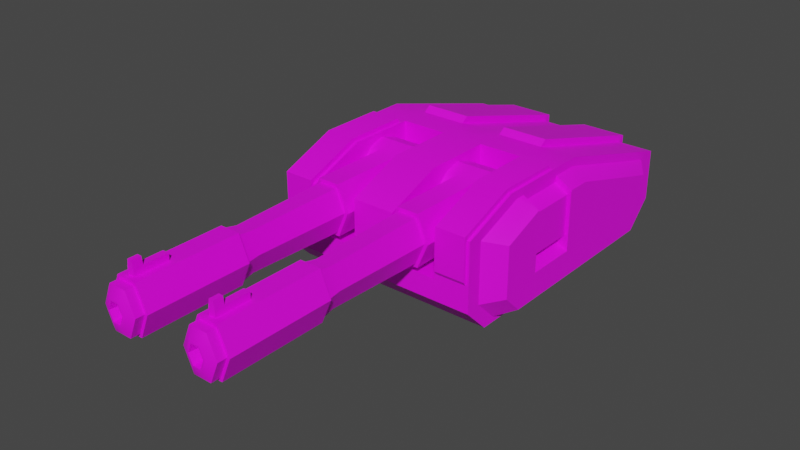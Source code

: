 # Source: SKTCHFAB.blend  (saved by Blender 2.81.16; exported with 4.5.12 LTS)
import bpy
from mathutils import Matrix  # noqa: F401  (used for matrix-valued properties, if any)

bpy.ops.wm.read_factory_settings(use_empty=True)
scene = bpy.context.scene
scene.name = 'Scene'

# ---- collections
col_collection = bpy.data.collections.new('Collection'); scene.collection.children.link(col_collection)

# ---- images (referenced by path relative to the original .blend; pixels are not part of the script)
import os
ASSET_DIR = os.environ.get("B2B_ASSET_DIR", "")  # directory of the original .blend (textures are referenced by path, not embedded)
HERE = os.path.dirname(os.path.abspath(__file__))  # packed textures are extracted next to this script under _unpacked/

def load_image(name, relpath, width, height, colorspace="sRGB"):
    """Load a texture the original file referenced (path relative to the .blend, or extracted next to this script)."""
    p = next((c for c in (os.path.join(HERE, relpath), os.path.join(ASSET_DIR, relpath)) if relpath and os.path.exists(c)), "")
    if p:
        img = bpy.data.images.load(p, check_existing=True)
        img.name = name
    else:  # same state as the original file: an image datablock whose file is absent (Cycles renders it pink)
        img = bpy.data.images.new(name, width, height)
        img.source = "FILE"
        img.filepath = "//" + (relpath or name)
    img.colorspace_settings.name = colorspace
    return img
img_turrets = load_image('Turrets', 'diffuse.png', 1024, 1024, 'sRGB')

# ---- materials (node trees are filled in below, after node groups)
mat_turret = bpy.data.materials.new('Turret')
mat_turret.use_transparent_shadow = False

# ---- node groups
ng_auto_smooth = bpy.data.node_groups.new('Auto Smooth', 'GeometryNodeTree')
_s = ng_auto_smooth.interface.new_socket(name='Geometry', in_out='OUTPUT', socket_type='NodeSocketGeometry')
_s = ng_auto_smooth.interface.new_socket(name='Geometry', in_out='INPUT', socket_type='NodeSocketGeometry')
_s = ng_auto_smooth.interface.new_socket(name='Angle', in_out='INPUT', socket_type='NodeSocketFloat')
_s.subtype = 'ANGLE'
_s.min_value = 0.0
_s.max_value = 3.142
ng_auto_smooth.is_modifier = True
_N = ng_auto_smooth.nodes; _L = ng_auto_smooth.links
n0 = _N.new('NodeGroupOutput'); n0.name = 'Group Output'; n0.location = (480, -100)
n1 = _N.new('NodeGroupInput'); n1.name = 'Group Input'; n1.location = (-420, -300)
n2 = _N.new('NodeGroupInput'); n2.name = 'Group Input.001'; n2.location = (-60, -100)
n3 = _N.new('GeometryNodeSetShadeSmooth'); n3.name = 'Set Shade Smooth'; n3.location = (120, -100)
n3.domain = 'EDGE'
n4 = _N.new('GeometryNodeSetShadeSmooth'); n4.name = 'Set Shade Smooth.001'; n4.location = (300, -100)
n5 = _N.new('GeometryNodeInputMeshEdgeAngle'); n5.name = 'Edge Angle'; n5.location = (-420, -220)
n6 = _N.new('GeometryNodeInputEdgeSmooth'); n6.name = 'Is Edge Smooth'; n6.location = (-60, -160)
n7 = _N.new('GeometryNodeInputShadeSmooth'); n7.name = 'Is Face Smooth'; n7.location = (-240, -340)
n8 = _N.new('FunctionNodeBooleanMath'); n8.name = 'Boolean Math'; n8.location = (-60, -220)
n9 = _N.new('FunctionNodeCompare'); n9.name = 'Compare'; n9.location = (-240, -180)
n9.operation = 'LESS_EQUAL'
_L.new(n5.outputs[0], n9.inputs[0])
_L.new(n4.outputs[0], n0.inputs[0])
_L.new(n1.outputs[1], n9.inputs[1])
_L.new(n9.outputs[0], n8.inputs[0])
_L.new(n7.outputs[0], n8.inputs[1])
_L.new(n2.outputs[0], n3.inputs[0])
_L.new(n6.outputs[0], n3.inputs[1])
_L.new(n3.outputs[0], n4.inputs[0])
_L.new(n8.outputs[0], n3.inputs[2])
n0.is_active_output = True

# ---- material node trees
mat_turret.use_nodes = True; mat_turret.node_tree.nodes.clear()
_N = mat_turret.node_tree.nodes; _L = mat_turret.node_tree.links
n0 = _N.new('ShaderNodeOutputMaterial'); n0.name = 'Material Output'; n0.location = (300, 300)
n1 = _N.new('ShaderNodeBsdfPrincipled'); n1.name = 'Principled BSDF'; n1.location = (10, 300)
n1.distribution = 'GGX'
n1.subsurface_method = 'BURLEY'
n1.inputs[3].default_value = 1.45
n1.inputs[27].default_value = (0.0, 0.0, 0.0, 1.0)
n1.inputs[28].default_value = 1.0
n2 = _N.new('ShaderNodeTexImage'); n2.name = 'Image Texture'; n2.location = (-280, 280)
n2.image = img_turrets
_L.new(n1.outputs[0], n0.inputs[0])
_L.new(n2.outputs[0], n1.inputs[0])
n0.is_active_output = True

# ---- world
world_world = bpy.data.worlds.new('World'); scene.world = world_world
world_world.use_nodes = True; world_world.node_tree.nodes.clear()
_N = world_world.node_tree.nodes; _L = world_world.node_tree.links
n0 = _N.new('ShaderNodeOutputWorld'); n0.name = 'World Output'; n0.location = (300, 300)
n1 = _N.new('ShaderNodeBackground'); n1.name = 'Background'; n1.location = (10, 300)
n1.inputs[0].default_value = (0.05088, 0.05088, 0.05088, 1.0)
_L.new(n1.outputs[0], n0.inputs[0])
n0.is_active_output = True
world_world.color = (0.05088, 0.05088, 0.05088)
world_world.use_sun_shadow = False
world_world.sun_shadow_jitter_overblur = 0.0

# ---- meshes
me_cube = bpy.data.meshes.new('Cube')
me_cube.from_pydata([(0.4393, 1.778, 0.7861), (0.4393, -0.9183, 1.257), (0.4393, -0.9183, 0.0), (0.4393, 0.1592, 1.257), (0.4393, 0.1592, 0.0), (0.4393, -1.533, 1.015), (0.4393, 1.778, 0.4966), (0.4393, -0.9183, 0.4966), (0.4393, -1.533, 0.4966), (1.371, 1.778, 0.7861), (1.431, -0.9183, 1.257), (1.371, -0.9183, 0.0), (1.371, 0.1592, 1.257), (1.371, 0.1592, 0.0), (1.431, -1.533, 1.015), (1.371, 1.778, 0.4966), (1.371, -0.9183, 0.4966), (1.431, -1.533, 0.5569), (2.106, 1.778, 0.4966), (2.361, -0.1592, 1.015), (2.106, -0.9183, 0.0), (2.106, 0.1592, 1.257), (2.046, -0.9183, 1.257), (2.106, 0.1592, 0.0), (2.106, 1.778, 0.7861), (2.433, -0.7131, 0.1265), (2.046, -1.533, 0.5569), (2.046, -1.533, 1.015), (0.4393, -0.1654, 1.257), (0.4393, -0.1592, 0.0), (0.4393, -0.1654, 0.4966), (1.431, -0.2257, 1.257), (1.371, -0.1592, 0.0), (1.371, -0.1654, 0.4966), (2.046, -0.2257, 1.257), (2.106, -0.1592, 0.0), (2.361, -0.7131, 0.5777), (0.4393, -1.263, 0.0), (0.4393, -1.533, 0.2698), (1.371, -1.263, 0.0), (1.371, -1.533, 0.2698), (2.106, -1.533, 0.2698), (2.106, -1.263, 0.0), (0.4393, 1.778, 0.2209), (0.4393, 1.557, 0.0), (1.371, 1.778, 0.2209), (1.371, 1.557, 0.0), (2.106, 1.557, 0.0), (2.106, 1.778, 0.2209), (0.4393, 1.854, 0.843), (0.4393, 1.854, 0.5534), (0.4393, 0.235, 1.314), (1.371, 1.854, 0.843), (1.371, 1.854, 0.5534), (1.371, 0.235, 1.314), (2.106, -0.8254, 0.05726), (2.095, -0.1592, 1.1), (2.106, -0.8254, 1.171), (2.106, 1.564, 0.7539), (2.106, 1.564, 0.4973), (2.106, 0.1294, 1.171), (2.106, -0.1592, 0.05726), (2.106, 0.1294, 0.05726), (2.106, -1.37, 0.9564), (2.106, -1.37, 0.4973), (2.106, -1.131, 0.05726), (2.106, -1.37, 0.2963), (2.106, 1.564, 0.253), (2.106, 1.368, 0.05726), (2.361, -0.7131, 1.015), (2.433, 1.305, 0.7148), (2.433, 1.305, 0.4981), (2.433, 0.09334, 1.067), (2.433, -0.1592, 0.1265), (2.433, 0.09334, 0.1265), (2.433, 0.09334, 0.4981), (2.433, -1.173, 0.8859), (2.433, -1.173, 0.4981), (2.361, -0.1592, 0.5777), (2.433, -0.9711, 0.1265), (2.433, -1.173, 0.3284), (2.433, 1.305, 0.2918), (2.433, 1.139, 0.1265), (1.371, -0.1654, 1.257), (1.371, -0.9183, 1.257), (1.371, -1.533, 1.015), (1.371, -1.533, 0.4966), (2.106, -0.1592, 1.257), (2.106, -0.9183, 1.257), (2.106, -1.533, 1.015), (2.106, -1.533, 0.4966), (1.431, -0.9504, 1.303), (2.046, -0.9504, 1.303), (1.431, -1.565, 1.06), (2.046, -1.565, 1.06), (1.431, -0.2578, 1.303), (1.431, -1.565, 0.6022), (2.046, -0.2578, 1.303), (2.046, -1.565, 0.6022), (2.095, -0.7131, 1.1), (2.106, -0.1592, 0.5777), (2.106, -0.7131, 0.5777), (2.433, -0.1592, 1.067), (2.106, -0.1592, 1.171), (2.106, -0.1592, 0.5062), (2.106, -0.7131, 0.5062), (2.433, -0.7131, 1.067), (2.433, -0.7131, 0.4122), (2.433, -0.1592, 0.4122), (2.106, -0.7131, 1.171), (-0.4393, 1.778, 0.7861), (-0.4393, -0.9183, 1.257), (-0.4393, -0.9183, 0.0), (0.0, -0.9183, 1.257), (0.0, -0.9183, 0.0), (0.0, 1.778, 0.7861), (-0.4393, 0.1592, 1.257), (-0.4393, 0.1592, 0.0), (0.0, 0.1592, 0.0), (0.0, 0.1592, 1.257), (-0.4393, -1.533, 1.015), (0.0, -1.533, 1.015), (-0.4393, 1.778, 0.4966), (-0.4393, -0.9183, 0.4966), (0.0, 1.778, 0.4966), (-0.4393, -1.533, 0.4966), (0.0, -1.533, 0.4966), (-1.371, 1.778, 0.7861), (-1.431, -0.9183, 1.257), (-1.371, -0.9183, 0.0), (-1.371, 0.1592, 1.257), (-1.371, 0.1592, 0.0), (-1.431, -1.533, 1.015), (-1.371, 1.778, 0.4966), (-1.371, -0.9183, 0.4966), (-1.431, -1.533, 0.5569), (-2.106, 1.778, 0.4966), (-2.361, -0.1592, 1.015), (-2.106, -0.9183, 0.0), (-2.106, 0.1592, 1.257), (-2.046, -0.9183, 1.257), (-2.106, 0.1592, 0.0), (-2.106, 1.778, 0.7861), (-2.433, -0.7131, 0.1265), (-2.046, -1.533, 0.5569), (-2.046, -1.533, 1.015), (-0.4393, -0.1654, 1.257), (0.0, -0.1592, 0.0), (0.0, -0.1654, 1.257), (-0.4393, -0.1592, 0.0), (-0.4393, -0.1654, 0.4966), (-1.431, -0.2257, 1.257), (-1.371, -0.1592, 0.0), (-1.371, -0.1654, 0.4966), (-2.046, -0.2257, 1.257), (-2.106, -0.1592, 0.0), (-2.361, -0.7131, 0.5777), (-0.4393, -1.263, 0.0), (-0.4393, -1.533, 0.2698), (0.0, -1.263, 0.0), (0.0, -1.533, 0.2698), (-1.371, -1.263, 0.0), (-1.371, -1.533, 0.2698), (-2.106, -1.533, 0.2698), (-2.106, -1.263, 0.0), (-0.4393, 1.778, 0.2209), (-0.4393, 1.557, 0.0), (0.0, 1.778, 0.2209), (0.0, 1.557, 0.0), (-1.371, 1.778, 0.2209), (-1.371, 1.557, 0.0), (-2.106, 1.557, 0.0), (-2.106, 1.778, 0.2209), (-0.4393, 1.854, 0.843), (-0.4393, 1.854, 0.5534), (-0.4393, 0.235, 1.314), (-1.371, 1.854, 0.843), (-1.371, 1.854, 0.5534), (-1.371, 0.235, 1.314), (-2.106, -0.8254, 0.05726), (-2.095, -0.1592, 1.1), (-2.106, -0.8254, 1.171), (-2.106, 1.564, 0.7539), (-2.106, 1.564, 0.4973), (-2.106, 0.1294, 1.171), (-2.106, -0.1592, 0.05726), (-2.106, 0.1294, 0.05726), (-2.106, -1.37, 0.9564), (-2.106, -1.37, 0.4973), (-2.106, -1.131, 0.05726), (-2.106, -1.37, 0.2963), (-2.106, 1.564, 0.253), (-2.106, 1.368, 0.05726), (-2.361, -0.7131, 1.015), (-2.433, 1.305, 0.7148), (-2.433, 1.305, 0.4981), (-2.433, 0.09334, 1.067), (-2.433, -0.1592, 0.1265), (-2.433, 0.09334, 0.1265), (-2.433, 0.09334, 0.4981), (-2.433, -1.173, 0.8859), (-2.433, -1.173, 0.4981), (-2.361, -0.1592, 0.5777), (-2.433, -0.9711, 0.1265), (-2.433, -1.173, 0.3284), (-2.433, 1.305, 0.2918), (-2.433, 1.139, 0.1265), (-1.371, -0.1654, 1.257), (-1.371, -0.9183, 1.257), (-1.371, -1.533, 1.015), (-1.371, -1.533, 0.4966), (-2.106, -0.1592, 1.257), (-2.106, -0.9183, 1.257), (-2.106, -1.533, 1.015), (-2.106, -1.533, 0.4966), (-1.431, -0.9504, 1.303), (-2.046, -0.9504, 1.303), (-1.431, -1.565, 1.06), (-2.046, -1.565, 1.06), (-1.431, -0.2578, 1.303), (-1.431, -1.565, 0.6022), (-2.046, -0.2578, 1.303), (-2.046, -1.565, 0.6022), (-2.095, -0.7131, 1.1), (-2.106, -0.1592, 0.5777), (-2.106, -0.7131, 0.5777), (-2.433, -0.1592, 1.067), (-2.106, -0.1592, 1.171), (-2.106, -0.1592, 0.5062), (-2.106, -0.7131, 0.5062), (-2.433, -0.7131, 1.067), (-2.433, -0.7131, 0.4122), (-2.433, -0.1592, 0.4122), (-2.106, -0.7131, 1.171)], [], [(147, 29, 2, 114), (30, 28, 1, 7), (124, 115, 0, 6), (1, 113, 121, 5), (28, 148, 113, 1), (0, 115, 119, 3), (15, 6, 50, 53), (45, 15, 18, 48), (8, 5, 121, 126), (37, 2, 11, 39), (7, 1, 5, 8), (168, 44, 4, 118), (114, 2, 37, 159), (44, 46, 13, 4), (16, 7, 8, 86), (33, 16, 84, 83), (43, 6, 15, 45), (16, 86, 85, 84), (29, 32, 11, 2), (38, 8, 126, 160), (86, 40, 41, 90), (41, 42, 65, 66), (88, 89, 63, 57), (23, 47, 68, 62), (48, 18, 59, 67), (15, 9, 24, 18), (39, 11, 20, 42), (9, 12, 21, 24), (26, 27, 94, 98), (34, 31, 95, 97), (32, 13, 23, 35), (31, 10, 91, 95), (35, 23, 62, 61), (47, 48, 67, 68), (13, 46, 47, 23), (3, 12, 54, 51), (11, 32, 35, 20), (12, 83, 87, 21), (24, 21, 60, 58), (20, 35, 61, 55), (4, 13, 32, 29), (3, 28, 83, 12), (16, 33, 30, 7), (3, 119, 148, 28), (28, 30, 33, 83), (118, 4, 29, 147), (159, 37, 38, 160), (37, 39, 40, 38), (39, 42, 41, 40), (38, 40, 86, 8), (44, 168, 167, 43), (43, 45, 46, 44), (45, 48, 47, 46), (167, 124, 6, 43), (50, 49, 52, 53), (51, 54, 52, 49), (9, 15, 53, 52), (0, 3, 51, 49), (6, 0, 49, 50), (12, 9, 52, 54), (66, 65, 79, 80), (58, 60, 72, 70), (59, 58, 70, 71), (63, 64, 77, 76), (105, 107, 108, 104), (62, 68, 82, 74), (67, 59, 71, 81), (55, 61, 73, 25), (90, 41, 66, 64), (87, 88, 57, 109, 103), (21, 87, 103, 60), (89, 90, 64, 63), (42, 20, 55, 65), (18, 24, 58, 59), (71, 70, 72, 75), (107, 106, 76, 77), (73, 108, 107, 25), (82, 81, 71, 75, 74), (25, 107, 77, 80, 79), (74, 75, 108, 73), (75, 72, 102, 108), (61, 62, 74, 73), (64, 66, 80, 77), (65, 55, 25, 79), (60, 103, 102, 72), (57, 63, 76, 106), (68, 67, 81, 82), (10, 31, 83, 84), (14, 10, 84, 85), (17, 14, 85, 86), (34, 22, 88, 87), (22, 27, 89, 88), (27, 26, 90, 89), (26, 17, 86, 90), (31, 34, 87, 83), (95, 91, 92, 97), (91, 93, 94, 92), (93, 96, 98, 94), (22, 34, 97, 92), (10, 14, 93, 91), (17, 26, 98, 96), (27, 22, 92, 94), (14, 17, 96, 93), (106, 109, 57), (69, 19, 56, 99), (56, 19, 102, 103), (100, 101, 105, 104), (36, 69, 106, 107), (19, 78, 108, 102), (99, 56, 103, 109), (69, 99, 109, 106), (78, 100, 104, 108), (101, 36, 107, 105), (101, 100, 78, 36), (69, 36, 78, 19), (147, 114, 112, 149), (150, 123, 111, 146), (124, 122, 110, 115), (111, 120, 121, 113), (146, 111, 113, 148), (110, 116, 119, 115), (133, 177, 174, 122), (169, 172, 136, 133), (125, 126, 121, 120), (157, 161, 129, 112), (123, 125, 120, 111), (168, 118, 117, 166), (114, 159, 157, 112), (166, 117, 131, 170), (134, 210, 125, 123), (153, 207, 208, 134), (165, 169, 133, 122), (134, 208, 209, 210), (149, 112, 129, 152), (158, 160, 126, 125), (210, 214, 163, 162), (163, 190, 189, 164), (212, 181, 187, 213), (141, 186, 192, 171), (172, 191, 183, 136), (133, 136, 142, 127), (161, 164, 138, 129), (127, 142, 139, 130), (144, 222, 218, 145), (154, 221, 219, 151), (152, 155, 141, 131), (151, 219, 215, 128), (155, 185, 186, 141), (171, 192, 191, 172), (131, 141, 171, 170), (116, 175, 178, 130), (129, 138, 155, 152), (130, 139, 211, 207), (142, 182, 184, 139), (138, 179, 185, 155), (117, 149, 152, 131), (116, 130, 207, 146), (134, 123, 150, 153), (116, 146, 148, 119), (146, 207, 153, 150), (118, 147, 149, 117), (159, 160, 158, 157), (157, 158, 162, 161), (161, 162, 163, 164), (158, 125, 210, 162), (166, 165, 167, 168), (165, 166, 170, 169), (169, 170, 171, 172), (167, 165, 122, 124), (174, 177, 176, 173), (175, 173, 176, 178), (127, 176, 177, 133), (110, 173, 175, 116), (122, 174, 173, 110), (130, 178, 176, 127), (190, 204, 203, 189), (182, 194, 196, 184), (183, 195, 194, 182), (187, 200, 201, 188), (229, 228, 232, 231), (186, 198, 206, 192), (191, 205, 195, 183), (179, 143, 197, 185), (214, 188, 190, 163), (211, 227, 233, 181, 212), (139, 184, 227, 211), (213, 187, 188, 214), (164, 189, 179, 138), (136, 183, 182, 142), (195, 199, 196, 194), (231, 201, 200, 230), (197, 143, 231, 232), (206, 198, 199, 195, 205), (143, 203, 204, 201, 231), (198, 197, 232, 199), (199, 232, 226, 196), (185, 197, 198, 186), (188, 201, 204, 190), (189, 203, 143, 179), (184, 196, 226, 227), (181, 230, 200, 187), (192, 206, 205, 191), (128, 208, 207, 151), (132, 209, 208, 128), (135, 210, 209, 132), (154, 211, 212, 140), (140, 212, 213, 145), (145, 213, 214, 144), (144, 214, 210, 135), (151, 207, 211, 154), (219, 221, 216, 215), (215, 216, 218, 217), (217, 218, 222, 220), (140, 216, 221, 154), (128, 215, 217, 132), (135, 220, 222, 144), (145, 218, 216, 140), (132, 217, 220, 135), (230, 181, 233), (193, 223, 180, 137), (180, 227, 226, 137), (224, 228, 229, 225), (156, 231, 230, 193), (137, 226, 232, 202), (223, 233, 227, 180), (193, 230, 233, 223), (202, 232, 228, 224), (225, 229, 231, 156), (225, 156, 202, 224), (193, 137, 202, 156)])
me_cube.polygons.foreach_set('use_smooth', [True] * 230)
_uv = me_cube.uv_layers.new(name='UVMap')
_uv.uv.foreach_set('vector', [0.5191, 0.2294, 0.5191, 0.2768, 0.4372, 0.2768, 0.4372, 0.2294, 0.3572, 0.7294, 0.4392, 0.7294, 0.4392, 0.8106, 0.3572, 0.8106, 0.8236, 0.2294, 0.7923, 0.2294, 0.7923, 0.182, 0.8236, 0.182, 0.3034, 0.2768, 0.3034, 0.2294, 0.3674, 0.2294, 0.3674, 0.2768, 0.2224, 0.2768, 0.2224, 0.2294, 0.3034, 0.2294, 0.3034, 0.2768, 0.009488, 0.2768, 0.009488, 0.2294, 0.1875, 0.2294, 0.1875, 0.2768, 0.6726, 0.7423, 0.6726, 0.8428, 0.6644, 0.8428, 0.6644, 0.7423, 0.8533, 0.08154, 0.8236, 0.08154, 0.8236, 0.002271, 0.8533, 0.002271, 0.7307, 0.182, 0.7866, 0.182, 0.7866, 0.2294, 0.7307, 0.2294, 0.4, 0.2768, 0.4372, 0.2768, 0.4372, 0.3772, 0.4, 0.3772, 0.3572, 0.8106, 0.4392, 0.8106, 0.4131, 0.8769, 0.3572, 0.8769, 0.7042, 0.2294, 0.7042, 0.2768, 0.5534, 0.2768, 0.5534, 0.2294, 0.4372, 0.2294, 0.4372, 0.2768, 0.4, 0.2768, 0.4, 0.2294, 0.7042, 0.2768, 0.7042, 0.3772, 0.5534, 0.3772, 0.5534, 0.2768, 0.6825, 0.5256, 0.582, 0.5256, 0.582, 0.4595, 0.6825, 0.4595, 0.6845, 0.7555, 0.6845, 0.6743, 0.7666, 0.6743, 0.7666, 0.7555, 0.8533, 0.182, 0.8236, 0.182, 0.8236, 0.08154, 0.8533, 0.08154, 0.6845, 0.6743, 0.6845, 0.608, 0.7404, 0.608, 0.7666, 0.6743, 0.5191, 0.2768, 0.5191, 0.3772, 0.4372, 0.3772, 0.4372, 0.2768, 0.7063, 0.182, 0.7307, 0.182, 0.7307, 0.2294, 0.7063, 0.2294, 0.7307, 0.08154, 0.7063, 0.08154, 0.7063, 0.002271, 0.7307, 0.002271, 0.1667, 0.8176, 0.1376, 0.7885, 0.1438, 0.7743, 0.1696, 0.8001, 0.2732, 0.7513, 0.2471, 0.8176, 0.2408, 0.8001, 0.264, 0.7413, 0.1376, 0.6351, 0.1376, 0.4844, 0.1438, 0.5048, 0.1438, 0.6384, 0.1615, 0.4606, 0.1912, 0.4606, 0.1913, 0.4837, 0.1649, 0.4837, 0.8236, 0.08154, 0.7923, 0.08154, 0.7923, 0.002271, 0.8236, 0.002271, 0.4, 0.3772, 0.4372, 0.3772, 0.4372, 0.4565, 0.4, 0.4565, 0.009488, 0.3772, 0.1875, 0.3772, 0.1875, 0.4565, 0.009488, 0.4565, 0.8338, 0.7578, 0.7903, 0.7811, 0.7843, 0.7803, 0.8278, 0.757, 0.8446, 0.8228, 0.8446, 0.7566, 0.8495, 0.7566, 0.8495, 0.8228, 0.5191, 0.3772, 0.5534, 0.3772, 0.5534, 0.4565, 0.5191, 0.4565, 0.7338, 0.757, 0.6986, 0.8229, 0.6926, 0.8236, 0.7279, 0.7578, 0.1376, 0.6695, 0.1376, 0.6351, 0.1438, 0.6384, 0.1438, 0.6695, 0.1376, 0.4844, 0.1615, 0.4606, 0.1649, 0.4837, 0.1438, 0.5048, 0.5534, 0.3772, 0.7042, 0.3772, 0.7042, 0.4565, 0.5534, 0.4565, 0.1875, 0.2768, 0.1875, 0.3772, 0.1799, 0.3772, 0.1799, 0.2768, 0.4372, 0.3772, 0.5191, 0.3772, 0.5191, 0.4565, 0.4372, 0.4565, 0.1875, 0.3772, 0.2224, 0.3772, 0.2218, 0.4565, 0.1875, 0.4565, 0.2224, 0.4606, 0.2732, 0.6351, 0.264, 0.6384, 0.2189, 0.4837, 0.1376, 0.7513, 0.1376, 0.6695, 0.1438, 0.6695, 0.1438, 0.7413, 0.5534, 0.2768, 0.5534, 0.3772, 0.5191, 0.3772, 0.5191, 0.2768, 0.1875, 0.2768, 0.2224, 0.2768, 0.2224, 0.3772, 0.1875, 0.3772, 0.6825, 0.5256, 0.6825, 0.6065, 0.582, 0.6065, 0.582, 0.5256, 0.1875, 0.2768, 0.1875, 0.2294, 0.2224, 0.2294, 0.2224, 0.2768, 0.5614, 0.8562, 0.4793, 0.8562, 0.4793, 0.7557, 0.5614, 0.7557, 0.5534, 0.2294, 0.5534, 0.2768, 0.5191, 0.2768, 0.5191, 0.2294, 0.4, 0.2294, 0.4, 0.2768, 0.3709, 0.2768, 0.3709, 0.2294, 0.4, 0.2768, 0.4, 0.3772, 0.3709, 0.3772, 0.3709, 0.2768, 0.4, 0.3772, 0.4, 0.4565, 0.3709, 0.4565, 0.3709, 0.3772, 0.7063, 0.182, 0.7063, 0.08154, 0.7307, 0.08154, 0.7307, 0.182, 0.8771, 0.182, 0.8771, 0.2294, 0.8533, 0.2294, 0.8533, 0.182, 0.8533, 0.182, 0.8533, 0.08154, 0.8771, 0.08154, 0.8771, 0.182, 0.8533, 0.08154, 0.8533, 0.002271, 0.8771, 0.002271, 0.8771, 0.08154, 0.8533, 0.2294, 0.8236, 0.2294, 0.8236, 0.182, 0.8533, 0.182, 0.2655, 0.9204, 0.2343, 0.9204, 0.2343, 0.8199, 0.2655, 0.8199, 0.1799, 0.2768, 0.1799, 0.3772, 0.001828, 0.3772, 0.001828, 0.2768, 0.9224, 0.1806, 0.9507, 0.1939, 0.9416, 0.1987, 0.9134, 0.1854, 0.8947, 0.6263, 0.923, 0.8059, 0.914, 0.8012, 0.8857, 0.6215, 0.923, 0.613, 0.8947, 0.6263, 0.8857, 0.6215, 0.914, 0.6083, 0.9507, 0.0009884, 0.9224, 0.1806, 0.9134, 0.1854, 0.9416, 0.005774, 0.913, 0.001477, 0.913, 0.02728, 0.8777, 0.04451, 0.8777, 0.02272, 0.9863, 0.000944, 0.9863, 0.1587, 0.951, 0.1617, 0.951, 0.02846, 0.8029, 0.9664, 0.8029, 0.994, 0.7676, 0.9898, 0.7676, 0.9664, 0.1493, 0.919, 0.1493, 0.9686, 0.114, 0.9685, 0.114, 0.9266, 0.4398, 0.9286, 0.4751, 0.9294, 0.4751, 0.989, 0.4398, 0.9882, 0.913, 0.1632, 0.913, 0.2968, 0.8777, 0.2721, 0.8777, 0.1593, 0.8029, 0.94, 0.8029, 0.9664, 0.7676, 0.9664, 0.7676, 0.9442, 0.913, 0.06024, 0.913, 0.1321, 0.8777, 0.1321, 0.8777, 0.07234, 0.1912, 0.8176, 0.1667, 0.8176, 0.1696, 0.8001, 0.1913, 0.8001, 0.2732, 0.6695, 0.2732, 0.7513, 0.264, 0.7413, 0.264, 0.7292, 0.264, 0.6695, 0.2732, 0.6351, 0.2732, 0.6695, 0.264, 0.6695, 0.264, 0.6384, 0.2471, 0.8176, 0.1912, 0.8176, 0.1913, 0.8001, 0.2408, 0.8001, 0.1376, 0.7885, 0.1376, 0.7513, 0.1438, 0.7413, 0.1438, 0.7743, 0.1912, 0.4606, 0.2224, 0.4606, 0.2189, 0.4837, 0.1913, 0.4837, 0.4383, 0.7273, 0.415, 0.7273, 0.3769, 0.5967, 0.4383, 0.5967, 0.4476, 0.5097, 0.3769, 0.5097, 0.3965, 0.4601, 0.4383, 0.4601, 0.4784, 0.5694, 0.4476, 0.5694, 0.4476, 0.5097, 0.4784, 0.5097, 0.4784, 0.7095, 0.4606, 0.7273, 0.4383, 0.7273, 0.4383, 0.5967, 0.4784, 0.5967, 0.4784, 0.5097, 0.4476, 0.5097, 0.4383, 0.4601, 0.4566, 0.4601, 0.4784, 0.4819, 0.4784, 0.5967, 0.4383, 0.5967, 0.4476, 0.5694, 0.4784, 0.5694, 0.4383, 0.5967, 0.3769, 0.5967, 0.3769, 0.5694, 0.4476, 0.5694, 0.913, 0.1321, 0.913, 0.1632, 0.8777, 0.1593, 0.8777, 0.1321, 0.1493, 0.9686, 0.1493, 0.9902, 0.114, 0.9868, 0.114, 0.9685, 0.913, 0.02728, 0.913, 0.06024, 0.8777, 0.07234, 0.8777, 0.04451, 0.9863, 0.1587, 0.9863, 0.1897, 0.951, 0.1889, 0.951, 0.1617, 0.1496, 0.9758, 0.1496, 0.919, 0.1849, 0.9408, 0.1849, 0.9887, 0.8029, 0.9189, 0.8029, 0.94, 0.7676, 0.9442, 0.7676, 0.9264, 0.3034, 0.3837, 0.2289, 0.3837, 0.2224, 0.3772, 0.3034, 0.3772, 0.3674, 0.3837, 0.3034, 0.3837, 0.3034, 0.3772, 0.3674, 0.3772, 0.7372, 0.07504, 0.7866, 0.07504, 0.7866, 0.08154, 0.7307, 0.08154, 0.2289, 0.45, 0.3034, 0.45, 0.3034, 0.4565, 0.2218, 0.4565, 0.3034, 0.45, 0.3674, 0.45, 0.3674, 0.4565, 0.3034, 0.4565, 0.7866, 0.008774, 0.7372, 0.008774, 0.7307, 0.002271, 0.7866, 0.002271, 0.7372, 0.008774, 0.7372, 0.07504, 0.7307, 0.08154, 0.7307, 0.002271, 0.2289, 0.3837, 0.2289, 0.45, 0.2218, 0.4565, 0.2224, 0.3772, 0.7503, 0.5979, 0.7503, 0.5235, 0.8165, 0.5235, 0.8165, 0.5979, 0.7503, 0.5235, 0.7503, 0.4595, 0.8165, 0.4595, 0.8165, 0.5235, 0.7915, 0.07504, 0.7421, 0.07504, 0.7421, 0.008774, 0.7915, 0.008774, 0.7985, 0.8519, 0.8338, 0.9177, 0.8278, 0.917, 0.7925, 0.8511, 0.6986, 0.8229, 0.6903, 0.8937, 0.6844, 0.8944, 0.6926, 0.8236, 0.7372, 0.07504, 0.7372, 0.008774, 0.7421, 0.008774, 0.7421, 0.07504, 0.7903, 0.7811, 0.7985, 0.8519, 0.7925, 0.8511, 0.7843, 0.7803, 0.6903, 0.8937, 0.7338, 0.917, 0.7279, 0.9177, 0.6844, 0.8944, 0.1849, 0.9887, 0.1496, 0.9878, 0.1496, 0.9758, 0.9898, 0.2007, 0.9898, 0.2602, 0.961, 0.2595, 0.961, 0.2, 0.961, 0.6818, 0.9898, 0.6727, 0.9975, 0.6783, 0.9622, 0.6896, 0.8685, 0.5188, 0.8685, 0.4591, 0.8762, 0.4591, 0.8762, 0.5188, 0.9921, 0.3343, 0.9921, 0.2871, 0.9998, 0.2815, 0.9998, 0.3522, 0.9898, 0.6727, 0.9898, 0.6255, 0.9975, 0.6077, 0.9975, 0.6783, 0.2563, 0.7292, 0.2563, 0.6695, 0.264, 0.6695, 0.264, 0.7292, 0.9921, 0.2871, 0.9633, 0.278, 0.9645, 0.2703, 0.9998, 0.2815, 0.9898, 0.6255, 0.9622, 0.6255, 0.9622, 0.6178, 0.9975, 0.6077, 0.9645, 0.3343, 0.9921, 0.3343, 0.9998, 0.3522, 0.9645, 0.342, 0.9958, 0.8072, 0.9958, 0.867, 0.9683, 0.867, 0.9683, 0.8072, 0.6844, 0.9188, 0.7315, 0.9188, 0.7315, 0.9786, 0.6844, 0.9786, 0.5191, 0.2294, 0.4372, 0.2294, 0.4372, 0.182, 0.5191, 0.182, 0.7674, 0.7555, 0.7674, 0.6743, 0.8495, 0.6743, 0.8495, 0.7555, 0.8236, 0.2294, 0.8236, 0.2768, 0.7923, 0.2768, 0.7923, 0.2294, 0.3034, 0.182, 0.3674, 0.182, 0.3674, 0.2294, 0.3034, 0.2294, 0.2224, 0.182, 0.3034, 0.182, 0.3034, 0.2294, 0.2224, 0.2294, 0.009488, 0.182, 0.1875, 0.182, 0.1875, 0.2294, 0.009488, 0.2294, 0.6808, 0.8428, 0.6727, 0.8428, 0.6727, 0.7423, 0.6808, 0.7423, 0.8533, 0.3772, 0.8533, 0.4565, 0.8236, 0.4565, 0.8236, 0.3772, 0.7307, 0.2768, 0.7307, 0.2294, 0.7866, 0.2294, 0.7866, 0.2768, 0.4, 0.182, 0.4, 0.08154, 0.4372, 0.08154, 0.4372, 0.182, 0.7674, 0.6743, 0.7674, 0.608, 0.8233, 0.608, 0.8495, 0.6743, 0.7042, 0.2294, 0.5534, 0.2294, 0.5534, 0.182, 0.7042, 0.182, 0.4372, 0.2294, 0.4, 0.2294, 0.4, 0.182, 0.4372, 0.182, 0.7042, 0.182, 0.5534, 0.182, 0.5534, 0.08154, 0.7042, 0.08154, 0.4794, 0.6736, 0.4794, 0.6075, 0.5799, 0.6075, 0.5799, 0.6736, 0.3564, 0.8769, 0.2743, 0.8769, 0.2743, 0.7957, 0.3564, 0.7957, 0.8533, 0.2768, 0.8533, 0.3772, 0.8236, 0.3772, 0.8236, 0.2768, 0.3564, 0.7957, 0.2743, 0.7957, 0.3005, 0.7294, 0.3564, 0.7294, 0.5191, 0.182, 0.4372, 0.182, 0.4372, 0.08154, 0.5191, 0.08154, 0.7063, 0.2768, 0.7063, 0.2294, 0.7307, 0.2294, 0.7307, 0.2768, 0.7307, 0.3772, 0.7307, 0.4565, 0.7063, 0.4565, 0.7063, 0.3772, 0.1072, 0.8176, 0.1043, 0.8001, 0.1301, 0.7743, 0.1363, 0.7885, 0.000678, 0.7513, 0.009948, 0.7413, 0.03314, 0.8001, 0.02685, 0.8176, 0.1363, 0.6351, 0.1301, 0.6384, 0.1301, 0.5048, 0.1363, 0.4844, 0.1125, 0.4606, 0.109, 0.4837, 0.08265, 0.4837, 0.08273, 0.4606, 0.8236, 0.3772, 0.8236, 0.4565, 0.7923, 0.4565, 0.7923, 0.3772, 0.4, 0.08154, 0.4, 0.002271, 0.4372, 0.002271, 0.4372, 0.08154, 0.009488, 0.08154, 0.009488, 0.002271, 0.1875, 0.002271, 0.1875, 0.08154, 0.7838, 0.917, 0.7779, 0.9177, 0.7343, 0.8944, 0.7403, 0.8937, 0.269, 0.8197, 0.2739, 0.8197, 0.2739, 0.886, 0.269, 0.886, 0.5191, 0.08154, 0.5191, 0.002271, 0.5534, 0.002271, 0.5534, 0.08154, 0.9273, 0.4598, 0.9213, 0.459, 0.886, 0.3932, 0.892, 0.3939, 0.1363, 0.6695, 0.1301, 0.6695, 0.1301, 0.6384, 0.1363, 0.6351, 0.1363, 0.4844, 0.1301, 0.5048, 0.109, 0.4837, 0.1125, 0.4606, 0.5534, 0.08154, 0.5534, 0.002271, 0.7042, 0.002271, 0.7042, 0.08154, 0.1875, 0.182, 0.1799, 0.182, 0.1799, 0.08154, 0.1875, 0.08154, 0.4372, 0.08154, 0.4372, 0.002271, 0.5191, 0.002271, 0.5191, 0.08154, 0.1875, 0.08154, 0.1875, 0.002271, 0.2218, 0.002271, 0.2224, 0.08154, 0.0515, 0.4606, 0.05498, 0.4837, 0.009948, 0.6384, 0.000678, 0.6351, 0.1363, 0.7513, 0.1301, 0.7413, 0.1301, 0.6695, 0.1363, 0.6695, 0.5534, 0.182, 0.5191, 0.182, 0.5191, 0.08154, 0.5534, 0.08154, 0.1875, 0.182, 0.1875, 0.08154, 0.2224, 0.08154, 0.2224, 0.182, 0.4794, 0.6736, 0.5799, 0.6736, 0.5799, 0.7545, 0.4794, 0.7545, 0.1875, 0.182, 0.2224, 0.182, 0.2224, 0.2294, 0.1875, 0.2294, 0.664, 0.7423, 0.664, 0.8428, 0.5819, 0.8428, 0.5819, 0.7423, 0.5534, 0.2294, 0.5191, 0.2294, 0.5191, 0.182, 0.5534, 0.182, 0.4, 0.2294, 0.3709, 0.2294, 0.3709, 0.182, 0.4, 0.182, 0.4, 0.182, 0.3709, 0.182, 0.3709, 0.08154, 0.4, 0.08154, 0.4, 0.08154, 0.3709, 0.08154, 0.3709, 0.002271, 0.4, 0.002271, 0.7063, 0.2768, 0.7307, 0.2768, 0.7307, 0.3772, 0.7063, 0.3772, 0.8771, 0.2768, 0.8533, 0.2768, 0.8533, 0.2294, 0.8771, 0.2294, 0.8533, 0.2768, 0.8771, 0.2768, 0.8771, 0.3772, 0.8533, 0.3772, 0.8533, 0.3772, 0.8771, 0.3772, 0.8771, 0.4565, 0.8533, 0.4565, 0.8533, 0.2294, 0.8533, 0.2768, 0.8236, 0.2768, 0.8236, 0.2294, 0.6418, 0.9443, 0.6418, 0.8438, 0.6731, 0.8438, 0.6731, 0.9443, 0.1799, 0.182, 0.001828, 0.182, 0.001828, 0.08154, 0.1799, 0.08154, 0.4489, 0.7477, 0.4398, 0.7429, 0.4681, 0.7297, 0.4771, 0.7344, 0.9324, 0.7879, 0.9234, 0.7927, 0.9516, 0.613, 0.9606, 0.6083, 0.9606, 0.8012, 0.9516, 0.8059, 0.9234, 0.7927, 0.9324, 0.7879, 0.4771, 0.9273, 0.4681, 0.9226, 0.4398, 0.7429, 0.4489, 0.7477, 0.8853, 0.9041, 0.85, 0.8828, 0.85, 0.861, 0.8853, 0.8783, 0.963, 0.4596, 0.9277, 0.4321, 0.9277, 0.2989, 0.963, 0.3019, 0.7672, 0.9466, 0.732, 0.9465, 0.732, 0.9231, 0.7672, 0.9189, 0.8385, 0.9901, 0.8032, 0.9825, 0.8032, 0.9406, 0.8385, 0.9406, 0.2343, 0.9815, 0.2343, 0.922, 0.2696, 0.9212, 0.2696, 0.9807, 0.8853, 0.7423, 0.85, 0.7462, 0.85, 0.6334, 0.8853, 0.6087, 0.7672, 0.9729, 0.732, 0.9687, 0.732, 0.9465, 0.7672, 0.9466, 0.8853, 0.8453, 0.85, 0.8332, 0.85, 0.7735, 0.8853, 0.7735, 0.08273, 0.8176, 0.08265, 0.8001, 0.1043, 0.8001, 0.1072, 0.8176, 0.000678, 0.6695, 0.009948, 0.6695, 0.009948, 0.7292, 0.009948, 0.7413, 0.000678, 0.7513, 0.000678, 0.6351, 0.009948, 0.6384, 0.009948, 0.6695, 0.000678, 0.6695, 0.02685, 0.8176, 0.03314, 0.8001, 0.08265, 0.8001, 0.08273, 0.8176, 0.1363, 0.7885, 0.1301, 0.7743, 0.1301, 0.7413, 0.1363, 0.7513, 0.08273, 0.4606, 0.08265, 0.4837, 0.05498, 0.4837, 0.0515, 0.4606, 0.3358, 0.4601, 0.3358, 0.5908, 0.2744, 0.5908, 0.3125, 0.4601, 0.3451, 0.6777, 0.3358, 0.7273, 0.294, 0.7273, 0.2744, 0.6777, 0.3759, 0.618, 0.3759, 0.6777, 0.3451, 0.6777, 0.3451, 0.618, 0.3759, 0.4779, 0.3759, 0.5908, 0.3358, 0.5908, 0.3358, 0.4601, 0.3581, 0.4601, 0.3759, 0.6777, 0.3759, 0.7056, 0.3541, 0.7273, 0.3358, 0.7273, 0.3451, 0.6777, 0.3759, 0.5908, 0.3759, 0.618, 0.3451, 0.618, 0.3358, 0.5908, 0.3358, 0.5908, 0.3451, 0.618, 0.2744, 0.618, 0.2744, 0.5908, 0.8853, 0.7735, 0.85, 0.7735, 0.85, 0.7462, 0.8853, 0.7423, 0.8385, 0.9406, 0.8032, 0.9406, 0.8032, 0.9223, 0.8385, 0.9189, 0.8853, 0.8783, 0.85, 0.861, 0.85, 0.8332, 0.8853, 0.8453, 0.963, 0.3019, 0.9277, 0.2989, 0.9277, 0.2717, 0.963, 0.2708, 0.1853, 0.932, 0.2205, 0.919, 0.2205, 0.9669, 0.1853, 0.9887, 0.7672, 0.994, 0.732, 0.9866, 0.732, 0.9687, 0.7672, 0.9729, 0.3034, 0.07504, 0.3034, 0.08154, 0.2224, 0.08154, 0.2289, 0.07504, 0.3674, 0.07504, 0.3674, 0.08154, 0.3034, 0.08154, 0.3034, 0.07504, 0.7372, 0.3837, 0.7307, 0.3772, 0.7866, 0.3772, 0.7866, 0.3837, 0.2289, 0.008774, 0.2218, 0.002271, 0.3034, 0.002271, 0.3034, 0.008774, 0.3034, 0.008774, 0.3034, 0.002271, 0.3674, 0.002271, 0.3674, 0.008774, 0.7866, 0.45, 0.7866, 0.4565, 0.7307, 0.4565, 0.7372, 0.45, 0.7372, 0.45, 0.7307, 0.4565, 0.7307, 0.3772, 0.7372, 0.3837, 0.2289, 0.07504, 0.2224, 0.08154, 0.2218, 0.002271, 0.2289, 0.008774, 0.7496, 0.5979, 0.6833, 0.5979, 0.6833, 0.5235, 0.7496, 0.5235, 0.7496, 0.5235, 0.6833, 0.5235, 0.6833, 0.4595, 0.7496, 0.4595, 0.7915, 0.3837, 0.7915, 0.45, 0.7421, 0.45, 0.7421, 0.3837, 0.7485, 0.8229, 0.7426, 0.8236, 0.7779, 0.7578, 0.7838, 0.757, 0.892, 0.3939, 0.886, 0.3932, 0.8778, 0.3224, 0.8838, 0.3231, 0.7372, 0.3837, 0.7421, 0.3837, 0.7421, 0.45, 0.7372, 0.45, 0.7403, 0.8937, 0.7343, 0.8944, 0.7426, 0.8236, 0.7485, 0.8229, 0.8838, 0.3231, 0.8778, 0.3224, 0.9213, 0.2991, 0.9273, 0.2998, 0.2205, 0.919, 0.1853, 0.932, 0.1853, 0.9199, 0.9921, 0.4124, 0.9633, 0.4132, 0.9633, 0.3536, 0.9921, 0.3529, 0.961, 0.6981, 0.9622, 0.6904, 0.9975, 0.7016, 0.9898, 0.7072, 0.8685, 0.5194, 0.8762, 0.5194, 0.8762, 0.5791, 0.8685, 0.5791, 0.8776, 0.9238, 0.8853, 0.9059, 0.8853, 0.9766, 0.8776, 0.971, 0.9898, 0.7072, 0.9975, 0.7016, 0.9975, 0.7723, 0.9898, 0.7544, 0.01765, 0.7292, 0.009948, 0.7292, 0.009948, 0.6695, 0.01765, 0.6695, 0.8776, 0.971, 0.8853, 0.9766, 0.85, 0.9878, 0.8488, 0.9801, 0.9898, 0.7544, 0.9975, 0.7723, 0.9622, 0.7621, 0.9622, 0.7544, 0.85, 0.9238, 0.85, 0.9161, 0.8853, 0.9059, 0.8776, 0.9238, 0.9683, 0.8676, 0.9958, 0.8676, 0.9958, 0.9273, 0.9683, 0.9273, 0.9134, 0.2597, 0.9134, 0.2, 0.9606, 0.2, 0.9606, 0.2597])
me_cube.materials.append(mat_turret)
me_cube.use_remesh_preserve_volume = False
me_cube.use_remesh_preserve_attributes = False
me_cube.use_mirror_vertex_groups = False
me_cube.update()
me_cube_003 = bpy.data.meshes.new('Cube.003')
me_cube_003.from_pydata([(0.4341, -0.2185, 0.877), (1.376, -0.2185, 0.877), (0.4341, -0.2619, 0.7153), (1.376, -0.2619, 0.7153), (0.4341, -0.3802, 0.597), (1.376, -0.3802, 0.597), (0.4341, -0.5418, 0.5537), (1.376, -0.5418, 0.5537), (0.4341, -0.7035, 0.6009), (1.376, -0.7035, 0.6009), (0.4341, -0.8218, 0.7153), (1.376, -0.8218, 0.7153), (0.4341, -0.8651, 0.877), (1.376, -0.8651, 0.877), (0.4341, -0.8218, 1.039), (1.376, -0.8218, 1.039), (0.4341, -0.7035, 1.153), (1.376, -0.7035, 1.153), (0.4341, -0.5418, 1.2), (1.376, -0.5418, 1.2), (0.4341, -0.3802, 1.157), (1.376, -0.3802, 1.157), (0.4341, -0.2619, 1.039), (1.376, -0.2619, 1.039), (0.6842, -0.2185, 0.877), (1.126, -0.2185, 0.877), (1.126, -0.2619, 0.7153), (0.6842, -0.2619, 0.7153), (1.126, -0.3802, 0.597), (0.6842, -0.3802, 0.597), (1.126, -0.5418, 0.5537), (0.6842, -0.5418, 0.5537), (1.126, -0.5418, 1.2), (0.6842, -0.5418, 1.2), (1.126, -0.3802, 1.157), (0.6842, -0.3802, 1.157), (1.126, -0.2619, 1.039), (0.6842, -0.2619, 1.039), (1.126, -1.615, 1.153), (1.126, -0.7042, 1.153), (0.6842, -1.615, 1.153), (0.6842, -0.7042, 1.153), (0.4635, -1.615, 0.877), (0.6842, -1.615, 0.6009), (0.6842, -0.7042, 0.6009), (1.126, -1.615, 0.6009), (1.126, -0.7042, 0.6009), (1.347, -1.615, 0.877), (1.217, -0.8218, 0.7153), (1.217, -0.8218, 1.039), (1.347, -0.8651, 0.877), (0.4635, -0.8651, 0.877), (0.5927, -0.8218, 1.039), (0.5927, -0.8218, 0.7153), (1.093, -1.615, 1.112), (0.7169, -1.615, 1.112), (0.529, -1.615, 0.877), (0.7169, -1.615, 0.6418), (1.093, -1.615, 0.6418), (1.281, -1.615, 0.877), (1.072, -2.714, 1.086), (0.7378, -2.714, 1.086), (0.5706, -2.714, 0.877), (0.7378, -2.714, 0.6678), (1.072, -2.714, 0.6678), (1.239, -2.714, 0.877), (1.095, -2.869, 1.114), (0.7155, -2.869, 1.114), (0.5261, -2.869, 0.877), (0.7155, -2.869, 0.64), (1.095, -2.869, 0.64), (1.284, -2.869, 0.877), (1.114, -2.869, 1.138), (0.6961, -2.869, 1.138), (0.4874, -2.869, 0.877), (0.6961, -2.869, 0.6158), (1.114, -2.869, 0.6158), (1.323, -2.869, 0.877), (1.114, -3.987, 1.138), (0.6961, -3.987, 1.138), (0.4874, -3.987, 0.877), (0.6961, -3.987, 0.6158), (1.114, -3.987, 0.6158), (1.323, -3.987, 0.877), (1.085, -3.987, 1.103), (0.7246, -3.987, 1.103), (0.5443, -3.987, 0.877), (0.7246, -3.987, 0.6514), (1.085, -3.987, 0.6514), (1.266, -3.987, 0.877), (1.063, -4.129, 0.877), (0.984, -4.129, 0.7778), (0.8261, -4.129, 0.7778), (0.7469, -4.129, 0.877), (0.984, -4.129, 0.9761), (0.8261, -4.129, 0.9761), (1.005, -4.129, 1.002), (1.085, -4.084, 1.103), (0.7246, -4.084, 1.103), (0.8051, -4.129, 1.002), (0.5443, -4.084, 0.877), (0.7048, -4.129, 0.877), (0.7246, -4.084, 0.6514), (0.8051, -4.129, 0.7515), (1.085, -4.084, 0.6514), (1.005, -4.129, 0.7515), (1.266, -4.084, 0.877), (1.105, -4.129, 0.877), (1.036, -4.009, 0.877), (0.9706, -4.009, 0.7946), (0.8395, -4.009, 0.7946), (0.7738, -4.009, 0.877), (0.8395, -4.009, 0.9593), (0.9706, -4.009, 0.9593), (0.9729, -3.573, 1.138), (0.8372, -3.573, 1.138), (0.9729, -3.936, 1.138), (0.8372, -3.936, 1.138), (0.9729, -3.573, 1.211), (0.8372, -3.573, 1.211), (0.9729, -3.936, 1.211), (0.8372, -3.936, 1.211), (0.8372, -3.836, 1.211), (0.9729, -3.836, 1.211), (0.9491, -3.936, 1.289), (0.861, -3.936, 1.289), (0.9491, -3.836, 1.289), (0.861, -3.836, 1.289)], [], [(25, 1, 3, 26), (26, 3, 5, 28), (28, 5, 7, 30), (30, 7, 9, 46), (39, 17, 19, 32), (32, 19, 21, 34), (34, 21, 23, 36), (36, 23, 1, 25), (22, 37, 24, 0), (37, 36, 25, 24), (20, 35, 37, 22), (35, 34, 36, 37), (18, 33, 35, 20), (33, 32, 34, 35), (16, 41, 33, 18), (41, 39, 32, 33), (14, 52, 41, 16), (12, 51, 52, 14), (10, 53, 51, 12), (8, 44, 53, 10), (6, 31, 44, 8), (31, 30, 46, 44), (4, 29, 31, 6), (29, 28, 30, 31), (2, 27, 29, 4), (27, 26, 28, 29), (0, 24, 27, 2), (24, 25, 26, 27), (38, 39, 41, 40), (40, 41, 52, 51, 42), (42, 51, 53, 44, 43), (43, 44, 46, 45), (45, 46, 48, 50, 47), (47, 50, 49, 39, 38), (43, 45, 58, 57), (39, 49, 15, 17), (50, 48, 11, 13), (49, 50, 13, 15), (48, 46, 9, 11), (55, 56, 62, 61), (40, 42, 56, 55), (45, 47, 59, 58), (38, 40, 55, 54), (42, 43, 57, 56), (47, 38, 54, 59), (60, 61, 67, 66), (58, 59, 65, 64), (56, 57, 63, 62), (54, 55, 61, 60), (59, 54, 60, 65), (57, 58, 64, 63), (70, 71, 77, 76), (65, 60, 66, 71), (63, 64, 70, 69), (61, 62, 68, 67), (64, 65, 71, 70), (62, 63, 69, 68), (77, 72, 78, 83), (68, 69, 75, 74), (66, 67, 73, 72), (71, 66, 72, 77), (69, 70, 76, 75), (67, 68, 74, 73), (82, 83, 89, 88), (75, 76, 82, 81), (73, 74, 80, 79), (76, 77, 83, 82), (74, 75, 81, 80), (78, 72, 114, 116), (85, 86, 100, 98), (80, 81, 87, 86), (78, 79, 85, 84), (83, 78, 84, 89), (81, 82, 88, 87), (79, 80, 86, 85), (89, 84, 97, 106), (88, 89, 106, 104), (86, 87, 102, 100), (93, 92, 110, 111), (87, 88, 104, 102), (96, 99, 95, 94), (97, 98, 99, 96), (98, 100, 101, 99), (100, 102, 103, 101), (102, 104, 105, 103), (104, 106, 107, 105), (106, 97, 96, 107), (84, 85, 98, 97), (103, 105, 91, 92), (107, 96, 94, 90), (99, 101, 93, 95), (105, 107, 90, 91), (101, 103, 92, 93), (113, 112, 111, 110, 109, 108), (92, 91, 109, 110), (94, 95, 112, 113), (91, 90, 108, 109), (90, 94, 113, 108), (95, 93, 111, 112), (116, 114, 118, 123, 120), (79, 78, 116, 117), (73, 79, 117, 115), (72, 73, 115, 114), (118, 119, 122, 123), (114, 115, 119, 118), (115, 117, 121, 122, 119), (117, 116, 120, 121), (126, 127, 125, 124), (121, 120, 124, 125), (123, 122, 127, 126), (122, 121, 125, 127), (120, 123, 126, 124)])
me_cube_003.polygons.foreach_set('use_smooth', [True] * 112)
_uv = me_cube_003.uv_layers.new(name='UVMap')
_uv.uv.foreach_set('vector', [0.3485, 0.9051, 0.3485, 0.8781, 0.3659, 0.8781, 0.3659, 0.9051, 0.3659, 0.9051, 0.3659, 0.8781, 0.3787, 0.8781, 0.3787, 0.9051, 0.609, 0.7412, 0.582, 0.7412, 0.582, 0.7237, 0.609, 0.7237, 0.609, 0.7237, 0.582, 0.7237, 0.582, 0.7063, 0.609, 0.7062, 0.554, 0.5575, 0.581, 0.5576, 0.581, 0.5745, 0.554, 0.5745, 0.554, 0.5745, 0.581, 0.5745, 0.581, 0.5923, 0.554, 0.5923, 0.554, 0.5923, 0.581, 0.5923, 0.581, 0.606, 0.554, 0.606, 0.3311, 0.9051, 0.3311, 0.8781, 0.3485, 0.8781, 0.3485, 0.9051, 0.3311, 0.9797, 0.3311, 0.9528, 0.3485, 0.9528, 0.3485, 0.9797, 0.3311, 0.9528, 0.3311, 0.9051, 0.3485, 0.9051, 0.3485, 0.9528, 0.4794, 0.5923, 0.5064, 0.5923, 0.5064, 0.606, 0.4794, 0.606, 0.5064, 0.5923, 0.554, 0.5923, 0.554, 0.606, 0.5064, 0.606, 0.4794, 0.5745, 0.5064, 0.5745, 0.5064, 0.5923, 0.4794, 0.5923, 0.5064, 0.5745, 0.554, 0.5745, 0.554, 0.5923, 0.5064, 0.5923, 0.4794, 0.5576, 0.5064, 0.5575, 0.5064, 0.5745, 0.4794, 0.5745, 0.5064, 0.5575, 0.554, 0.5575, 0.554, 0.5745, 0.5064, 0.5745, 0.6089, 0.9746, 0.626, 0.9746, 0.6359, 0.9869, 0.6089, 0.9869, 0.6089, 0.9572, 0.6121, 0.9572, 0.626, 0.9746, 0.6089, 0.9746, 0.6089, 0.9397, 0.626, 0.9397, 0.6121, 0.9572, 0.6089, 0.9572, 0.6836, 0.7063, 0.6567, 0.7062, 0.6665, 0.6935, 0.6836, 0.6935, 0.6836, 0.7237, 0.6567, 0.7237, 0.6567, 0.7062, 0.6836, 0.7063, 0.6567, 0.7237, 0.609, 0.7237, 0.609, 0.7062, 0.6567, 0.7062, 0.6836, 0.7412, 0.6567, 0.7412, 0.6567, 0.7237, 0.6836, 0.7237, 0.6567, 0.7412, 0.609, 0.7412, 0.609, 0.7237, 0.6567, 0.7237, 0.3659, 0.9797, 0.3659, 0.9528, 0.3787, 0.9528, 0.3787, 0.9797, 0.3659, 0.9528, 0.3659, 0.9051, 0.3787, 0.9051, 0.3787, 0.9528, 0.3485, 0.9797, 0.3485, 0.9528, 0.3659, 0.9528, 0.3659, 0.9797, 0.3485, 0.9528, 0.3485, 0.9051, 0.3659, 0.9051, 0.3659, 0.9528, 0.554, 0.4595, 0.554, 0.5575, 0.5064, 0.5575, 0.5064, 0.4595, 0.1141, 0.9182, 0.1141, 0.8199, 0.1265, 0.8326, 0.144, 0.8373, 0.144, 0.9182, 0.144, 0.9182, 0.144, 0.8373, 0.1613, 0.8326, 0.1737, 0.8199, 0.1737, 0.9182, 0.6567, 0.6079, 0.6567, 0.7062, 0.609, 0.7062, 0.609, 0.6079, 0.1742, 0.9182, 0.1742, 0.8199, 0.1866, 0.8326, 0.2039, 0.8373, 0.2039, 0.9182, 0.2039, 0.9182, 0.2039, 0.8373, 0.2214, 0.8326, 0.2338, 0.8199, 0.2338, 0.9182, 0.6414, 0.8676, 0.6414, 0.9152, 0.637, 0.9117, 0.637, 0.8711, 0.5817, 0.9869, 0.5915, 0.9746, 0.6086, 0.9746, 0.6086, 0.9869, 0.6055, 0.9572, 0.5915, 0.9397, 0.6086, 0.9397, 0.6086, 0.9572, 0.5915, 0.9746, 0.6055, 0.9572, 0.6086, 0.9572, 0.6086, 0.9746, 0.5991, 0.6935, 0.609, 0.7062, 0.582, 0.7063, 0.582, 0.6935, 0.868, 0.5946, 0.8426, 0.5946, 0.8426, 0.4761, 0.8652, 0.4761, 0.5818, 0.8676, 0.6116, 0.8438, 0.6116, 0.8508, 0.5862, 0.8711, 0.6414, 0.9152, 0.6116, 0.939, 0.6116, 0.9319, 0.637, 0.9117, 0.5818, 0.9152, 0.5818, 0.8676, 0.5862, 0.8711, 0.5862, 0.9117, 0.6116, 0.8438, 0.6414, 0.8676, 0.637, 0.8711, 0.6116, 0.8508, 0.6116, 0.939, 0.5818, 0.9152, 0.5862, 0.9117, 0.6116, 0.9319, 0.9655, 0.8244, 0.9294, 0.8244, 0.927, 0.8076, 0.9679, 0.8076, 0.9287, 0.5964, 0.9034, 0.5964, 0.9034, 0.4779, 0.9259, 0.4779, 0.8426, 0.5946, 0.8173, 0.5946, 0.8201, 0.4761, 0.8426, 0.4761, 0.9677, 0.9423, 0.9272, 0.9423, 0.9294, 0.8244, 0.9655, 0.8244, 0.9034, 0.5964, 0.878, 0.5964, 0.8808, 0.4779, 0.9034, 0.4779, 0.9264, 0.9427, 0.8859, 0.9427, 0.8881, 0.8242, 0.9242, 0.8242, 0.5784, 0.8818, 0.5529, 0.8613, 0.5529, 0.8572, 0.5811, 0.8797, 0.9034, 0.4779, 0.8808, 0.4779, 0.8778, 0.4612, 0.9034, 0.4612, 0.9242, 0.8242, 0.8881, 0.8242, 0.8857, 0.8076, 0.9266, 0.8076, 0.8652, 0.4761, 0.8426, 0.4761, 0.8426, 0.4594, 0.8682, 0.4594, 0.9259, 0.4779, 0.9034, 0.4779, 0.9034, 0.4612, 0.9289, 0.4612, 0.8426, 0.4761, 0.8201, 0.4761, 0.8171, 0.4594, 0.8426, 0.4594, 0.08543, 0.9406, 0.05718, 0.9406, 0.05718, 0.82, 0.08543, 0.82, 0.5529, 0.9431, 0.5784, 0.9227, 0.5811, 0.9247, 0.5529, 0.9473, 0.5273, 0.8818, 0.5273, 0.9227, 0.5247, 0.9247, 0.5247, 0.8797, 0.5529, 0.8613, 0.5273, 0.8818, 0.5247, 0.8797, 0.5529, 0.8572, 0.5784, 0.9227, 0.5784, 0.8818, 0.5811, 0.8797, 0.5811, 0.9247, 0.5273, 0.9227, 0.5529, 0.9431, 0.5529, 0.9473, 0.5247, 0.9247, 0.3305, 0.9457, 0.3024, 0.9682, 0.3024, 0.962, 0.3267, 0.9426, 0.9745, 0.5818, 0.9294, 0.5818, 0.9294, 0.4612, 0.9745, 0.4612, 0.0002817, 0.82, 0.02853, 0.82, 0.02853, 0.9406, 0.0002817, 0.9406, 0.1135, 0.9406, 0.08543, 0.9406, 0.08543, 0.82, 0.1135, 0.82, 0.02853, 0.82, 0.05662, 0.82, 0.05662, 0.9406, 0.02853, 0.9406, 0.5242, 0.8573, 0.5242, 0.9775, 0.509, 0.9017, 0.509, 0.8627, 0.8445, 0.7565, 0.8445, 0.7809, 0.8341, 0.7809, 0.8341, 0.7565, 0.3024, 0.8781, 0.3305, 0.9006, 0.3267, 0.9037, 0.3024, 0.8842, 0.2742, 0.9457, 0.2742, 0.9006, 0.278, 0.9037, 0.278, 0.9426, 0.3024, 0.9682, 0.2742, 0.9457, 0.278, 0.9426, 0.3024, 0.962, 0.3305, 0.9006, 0.3305, 0.9457, 0.3267, 0.9426, 0.3267, 0.9037, 0.2742, 0.9006, 0.3024, 0.8781, 0.3024, 0.8842, 0.278, 0.9037, 0.8341, 0.83, 0.8341, 0.8056, 0.8445, 0.8056, 0.8445, 0.83, 0.8341, 0.8543, 0.8341, 0.83, 0.8445, 0.83, 0.8445, 0.8543, 0.8445, 0.7809, 0.8445, 0.8051, 0.8341, 0.8051, 0.8341, 0.7809, 0.8341, 0.8939, 0.8341, 0.8832, 0.847, 0.885, 0.847, 0.8939, 0.6838, 0.8435, 0.6838, 0.8824, 0.6733, 0.8824, 0.6733, 0.8435, 0.39, 0.9277, 0.39, 0.9062, 0.3928, 0.9084, 0.3928, 0.9254, 0.3792, 0.9364, 0.3792, 0.8975, 0.39, 0.9062, 0.39, 0.9277, 0.3792, 0.8975, 0.4035, 0.878, 0.4035, 0.8953, 0.39, 0.9062, 0.4035, 0.878, 0.4278, 0.8975, 0.417, 0.9062, 0.4035, 0.8953, 0.4278, 0.8975, 0.4278, 0.9364, 0.417, 0.9277, 0.417, 0.9062, 0.4278, 0.9364, 0.4035, 0.9558, 0.4035, 0.9385, 0.417, 0.9277, 0.4035, 0.9558, 0.3792, 0.9364, 0.39, 0.9277, 0.4035, 0.9385, 0.4281, 0.9167, 0.4281, 0.8778, 0.4386, 0.8778, 0.4386, 0.9167, 0.417, 0.9062, 0.417, 0.9277, 0.4142, 0.9254, 0.4142, 0.9084, 0.4035, 0.9385, 0.39, 0.9277, 0.3928, 0.9254, 0.4035, 0.934, 0.39, 0.9062, 0.4035, 0.8953, 0.4035, 0.8999, 0.3928, 0.9084, 0.417, 0.9277, 0.4035, 0.9385, 0.4035, 0.934, 0.4142, 0.9254, 0.4035, 0.8953, 0.417, 0.9062, 0.4142, 0.9084, 0.4035, 0.8999, 0.9404, 0.5825, 0.9514, 0.5913, 0.9514, 0.6027, 0.9403, 0.6052, 0.9293, 0.5963, 0.9293, 0.585, 0.9133, 0.2943, 0.9133, 0.2773, 0.926, 0.2787, 0.926, 0.2928, 0.9133, 0.2771, 0.9133, 0.2601, 0.9262, 0.2615, 0.9262, 0.2757, 0.5748, 0.8344, 0.5748, 0.8452, 0.5619, 0.8452, 0.5619, 0.8363, 0.5748, 0.8452, 0.5748, 0.8558, 0.5619, 0.854, 0.5619, 0.8452, 0.8341, 0.9045, 0.8341, 0.8939, 0.847, 0.8939, 0.847, 0.9027, 0.5782, 0.7554, 0.5782, 0.7946, 0.5703, 0.7946, 0.5703, 0.7662, 0.5703, 0.7554, 0.4791, 0.8573, 0.5242, 0.8573, 0.509, 0.8627, 0.4944, 0.8627, 0.4791, 0.9775, 0.4791, 0.8573, 0.4944, 0.8627, 0.4944, 0.9017, 0.5242, 0.9775, 0.4791, 0.9775, 0.4944, 0.9017, 0.509, 0.9017, 0.8487, 0.8829, 0.8341, 0.8829, 0.8341, 0.8546, 0.8487, 0.8546, 0.6733, 0.8973, 0.6733, 0.8827, 0.6811, 0.8827, 0.6811, 0.8973, 0.5782, 0.795, 0.5782, 0.8341, 0.5703, 0.8341, 0.5703, 0.8233, 0.5703, 0.795, 0.01471, 0.9576, 7.318e-05, 0.9576, 7.318e-05, 0.9497, 0.01471, 0.9497, 0.8264, 0.6061, 0.8169, 0.6061, 0.8169, 0.5953, 0.8264, 0.5953, 0.01471, 0.9497, 7.318e-05, 0.9497, 0.002643, 0.9413, 0.01214, 0.9413, 0.877, 0.5795, 0.877, 0.5941, 0.8685, 0.5916, 0.8685, 0.5821, 0.5703, 0.8233, 0.5703, 0.8341, 0.5619, 0.8341, 0.5619, 0.8233, 0.5703, 0.7554, 0.5703, 0.7662, 0.5619, 0.7662, 0.5619, 0.7554])
me_cube_003.materials.append(mat_turret)
me_cube_003.use_remesh_preserve_volume = False
me_cube_003.use_remesh_preserve_attributes = False
me_cube_003.use_mirror_vertex_groups = False
me_cube_003.update()
arm_armature = bpy.data.armatures.new('Armature')  # bones are not reproduced

# ---- objects
ob_m_base = bpy.data.objects.new('M Base', me_cube)
ob_m_arms = bpy.data.objects.new('M Arms', arm_armature)
ob_m_barrels = bpy.data.objects.new('M Barrels', me_cube_003)

# ---- transforms, parenting, visibility, modifiers, constraints
ob_m_base.parent = ob_m_arms
ob_m_base.matrix_parent_inverse = Matrix(((1.0, -0.0, 0.0, -0.0), (-0.0, 1.0, -0.0, -0.479), (0.0, -0.0, 1.0, 0.009923), (-0.0, 0.0, -0.0, 1.0)))
ob_m_base.location = (0.0, 0.479, -0.009923)
ob_m_base.scale = (0.5358, 1.0, 1.0)
ob_m_base.lock_rotations_4d = False
ob_m_base.empty_display_type = 'ARROWS'
ob_m_base.show_wire = True
ob_m_base.lineart.crease_threshold = 0.0
_vg = ob_m_base.vertex_groups.new(name='Base')
_vg.add([0, 1, 2, 3, 4, 5, 6, 7, 8, 9, 10, 11, 12, 13, 14, 15, 16, 17, 18, 19, 20, 21, 22, 23, 24, 25, 26, 27, 28, 29, 30, 31, 32, 33, 34, 35, 36, 37, 38, 39, 40, 41, 42, 43, 44, 45, 46, 47, 48, 49, 50, 51, 52, 53, 54, 55, 56, 57, 58, 59, 60, 61, 62, 63, 64, 65, 66, 67, 68, 69, 70, 71, 72, 73, 74, 75, 76, 77, 78, 79, 80, 81, 82, 83, 84, 85, 86, 87, 88, 89, 90, 91, 92, 93, 94, 95, 96, 97, 98, 99, 100, 101, 102, 103, 104, 105, 106, 107, 108, 109, 110, 111, 112, 113, 114, 115, 116, 117, 118, 119, 120, 121, 122, 123, 124, 125, 126, 127, 128, 129, 130, 131, 132, 133, 134, 135, 136, 137, 138, 139, 140, 141, 142, 143, 144, 145, 146, 147, 148, 149, 150, 151, 152, 153, 154, 155, 156, 157, 158, 159, 160, 161, 162, 163, 164, 165, 166, 167, 168, 169, 170, 171, 172, 173, 174, 175, 176, 177, 178, 179, 180, 181, 182, 183, 184, 185, 186, 187, 188, 189, 190, 191, 192, 193, 194, 195, 196, 197, 198, 199, 200, 201, 202, 203, 204, 205, 206, 207, 208, 209, 210, 211, 212, 213, 214, 215, 216, 217, 218, 219, 220, 221, 222, 223, 224, 225, 226, 227, 228, 229, 230, 231, 232, 233], 1.0, 'REPLACE')
_vg = ob_m_base.vertex_groups.new(name='Barrel')
_m = ob_m_base.modifiers.new('Armature', 'ARMATURE')
_m.object = ob_m_arms
_m = ob_m_base.modifiers.new('Auto Smooth', 'NODES')
_m.node_group = ng_auto_smooth
_gi = [s.identifier for s in ng_auto_smooth.interface.items_tree if s.item_type == 'SOCKET' and s.in_out == 'INPUT']
_m[_gi[1]] = 0.5236  # Angle
ob_m_arms.location = (0.01154, 0.007108, -0.009923)
ob_m_arms.lineart.crease_threshold = 0.0
ob_m_barrels.parent = ob_m_arms
ob_m_barrels.matrix_parent_inverse = Matrix(((1.0, -0.0, 0.0, -0.0), (-0.0, 1.0, -0.0, -0.479), (0.0, -0.0, 1.0, 0.009923), (-0.0, 0.0, -0.0, 1.0)))
ob_m_barrels.location = (0.0, 0.479, -0.009923)
ob_m_barrels.scale = (0.5358, 1.0, 1.0)
ob_m_barrels.lock_rotations_4d = False
ob_m_barrels.empty_display_type = 'ARROWS'
ob_m_barrels.show_wire = True
ob_m_barrels.lineart.crease_threshold = 0.0
_vg = ob_m_barrels.vertex_groups.new(name='Base')
_vg = ob_m_barrels.vertex_groups.new(name='Barrel')
_vg.add([0, 1, 2, 3, 4, 5, 6, 7, 8, 9, 10, 11, 12, 13, 14, 15, 16, 17, 18, 19, 20, 21, 22, 23, 24, 25, 26, 27, 28, 29, 30, 31, 32, 33, 34, 35, 36, 37, 38, 39, 40, 41, 42, 43, 44, 45, 46, 47, 48, 49, 50, 51, 52, 53, 54, 55, 56, 57, 58, 59, 60, 61, 62, 63, 64, 65, 66, 67, 68, 69, 70, 71, 72, 73, 74, 75, 76, 77, 78, 79, 80, 81, 82, 83, 84, 85, 86, 87, 88, 89, 90, 91, 92, 93, 94, 95, 96, 97, 98, 99, 100, 101, 102, 103, 104, 105, 106, 107, 108, 109, 110, 111, 112, 113, 114, 115, 116, 117, 118, 119, 120, 121, 122, 123, 124, 125, 126, 127], 1.0, 'REPLACE')
_m = ob_m_barrels.modifiers.new('Armature', 'ARMATURE')
_m.object = ob_m_arms
_m = ob_m_barrels.modifiers.new('Mirror', 'MIRROR')
_m = ob_m_barrels.modifiers.new('Auto Smooth', 'NODES')
_m.node_group = ng_auto_smooth
_gi = [s.identifier for s in ng_auto_smooth.interface.items_tree if s.item_type == 'SOCKET' and s.in_out == 'INPUT']
_m[_gi[1]] = 0.5236  # Angle

# ---- collection membership
col_collection.objects.link(ob_m_base)
col_collection.objects.link(ob_m_arms)
col_collection.objects.link(ob_m_barrels)

# ---- scene / render settings (as saved in the file)
scene.frame_start = 1; scene.frame_end = 250; scene.frame_set(1)
scene.render.engine = 'BLENDER_EEVEE_NEXT'
scene.cycles.use_denoising = False
scene.cycles.samples = 128
scene.cycles.sampling_pattern = 'TABULATED_SOBOL'
scene.cycles.use_adaptive_sampling = False
scene.cycles.use_light_tree = False
scene.cycles.bake_type = 'DIFFUSE'
scene.eevee.use_gtao = True
scene.view_settings.view_transform = 'Filmic'
bpy.context.view_layer.update()

# ---- added for rendering (the .blend has no active camera and no usable light): camera, sun
cam_auto = bpy.data.cameras.new('AutoCamera')
cam_auto.lens = 50.0
cam_auto.sensor_width = 36.0
cam_auto.clip_end = 1000.0
ob_auto_camera = bpy.data.objects.new('AutoCamera', cam_auto)
scene.collection.objects.link(ob_auto_camera)
ob_auto_camera.location = (6.17048, -8.52106, 5.57432)
ob_auto_camera.rotation_euler = (1.09748, -7.21219e-08, 0.694738)
scene.camera = ob_auto_camera
light_auto_sun = bpy.data.lights.new('AutoSun', 'SUN')
light_auto_sun.energy = 3.0
light_auto_sun.angle = 0.0523599
ob_auto_sun = bpy.data.objects.new('AutoSun', light_auto_sun)
scene.collection.objects.link(ob_auto_sun)
ob_auto_sun.rotation_euler = (0.872665, 0.174533, 0.523599)
bpy.context.view_layer.update()
